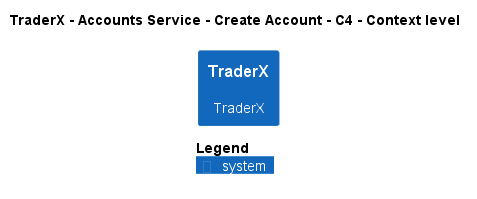

The diagram above was rendered by PlantUML. Its source (embedded in the PNG):
@startuml
!pragma layout smetana
!include ..\..\..\..\..\..\.c4s\C4_Context.puml

AddElementTag("state:new", $bgColor=green, $fontColor=#ffffff, $borderColor=green, $shadowing="False")
AddElementTag("state:changed", $bgColor=orange, $fontColor=#ffffff, $borderColor=orange, $shadowing="False")
AddElementTag("state:removed", $bgColor=red, $fontColor=#ffffff, $borderColor=red, $shadowing="False")

AddRelTag("state:new", $textColor=green, $lineColor=green)
AddRelTag("state:changed", $textColor=orange, $lineColor=orange)
AddRelTag("state:removed", $textColor=red, $lineColor=red)

SHOW_PERSON_PORTRAIT()
LAYOUT_TOP_DOWN()

skinparam linetype polyline

title TraderX - Accounts Service - Create Account - C4 - Context level

System(TraderX.SoftwareSystems.TraderX, "TraderX", "TraderX")



SHOW_LEGEND()
@enduml